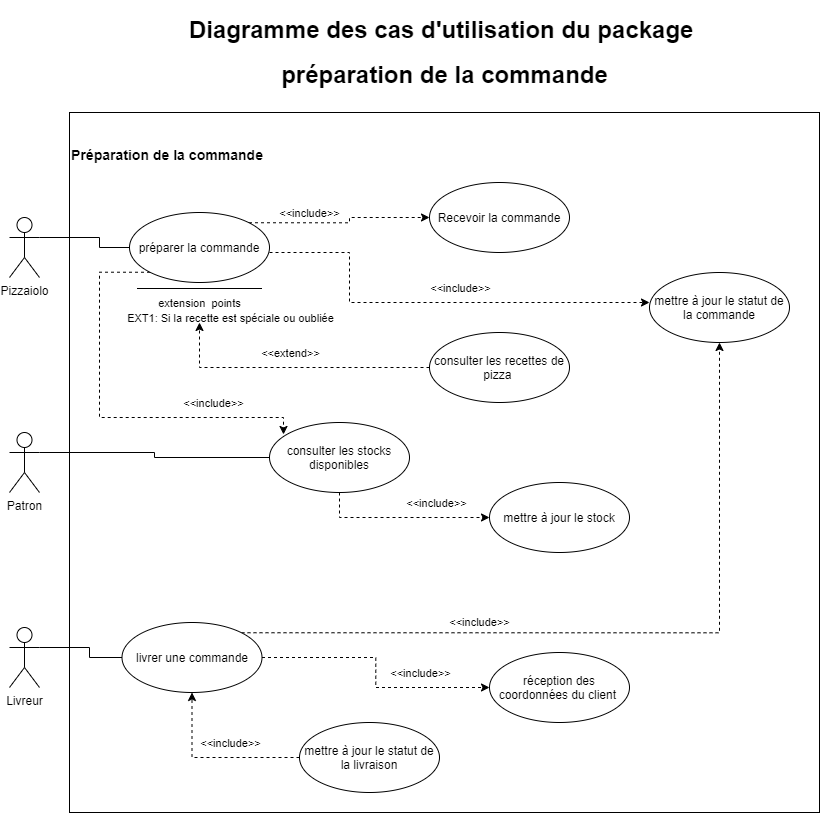

The diagram above was exported from draw.io. Its source (the exported page's mxGraphModel, read from the mxfile embedded in the PNG):
<mxGraphModel dx="1422" dy="1931" grid="1" gridSize="10" guides="1" tooltips="1" connect="1" arrows="1" fold="1" page="1" pageScale="1" pageWidth="827" pageHeight="1169" math="0" shadow="0">
  <root>
    <mxCell id="0" />
    <mxCell id="1" parent="0" />
    <mxCell id="di9Mn71KSTZVHUbILYYm-1" value="&lt;h3&gt;Préparation de la commande&lt;/h3&gt;&lt;div&gt;&lt;br&gt;&lt;/div&gt;&lt;div&gt;&lt;br&gt;&lt;/div&gt;&lt;div&gt;&lt;br&gt;&lt;/div&gt;&lt;div&gt;&lt;br&gt;&lt;/div&gt;&lt;div&gt;&lt;br&gt;&lt;/div&gt;&lt;div&gt;&lt;br&gt;&lt;/div&gt;&lt;div&gt;&lt;br&gt;&lt;/div&gt;&lt;div&gt;&lt;br&gt;&lt;/div&gt;&lt;div&gt;&lt;br&gt;&lt;/div&gt;&lt;div&gt;&lt;br&gt;&lt;/div&gt;&lt;div&gt;&lt;br&gt;&lt;/div&gt;&lt;div&gt;&lt;br&gt;&lt;/div&gt;&lt;div&gt;&lt;br&gt;&lt;/div&gt;&lt;div&gt;&lt;br&gt;&lt;/div&gt;&lt;div&gt;&lt;br&gt;&lt;/div&gt;&lt;div&gt;&lt;br&gt;&lt;/div&gt;&lt;div&gt;&lt;br&gt;&lt;/div&gt;&lt;div&gt;&lt;br&gt;&lt;/div&gt;&lt;div&gt;&lt;br&gt;&lt;/div&gt;&lt;div&gt;&lt;br&gt;&lt;/div&gt;&lt;div&gt;&lt;br&gt;&lt;/div&gt;&lt;div&gt;&lt;br&gt;&lt;/div&gt;&lt;div&gt;&lt;br&gt;&lt;/div&gt;&lt;div&gt;&lt;br&gt;&lt;/div&gt;&lt;div&gt;&lt;br&gt;&lt;/div&gt;&lt;div&gt;&lt;br&gt;&lt;/div&gt;&lt;div&gt;&lt;br&gt;&lt;/div&gt;&lt;div&gt;&lt;br&gt;&lt;/div&gt;&lt;div&gt;&lt;br&gt;&lt;/div&gt;&lt;div&gt;&lt;br&gt;&lt;/div&gt;&lt;div&gt;&lt;br&gt;&lt;/div&gt;&lt;div&gt;&lt;br&gt;&lt;/div&gt;&lt;div&gt;&lt;br&gt;&lt;/div&gt;&lt;div&gt;&lt;br&gt;&lt;/div&gt;&lt;div&gt;&lt;br&gt;&lt;/div&gt;&lt;div&gt;&lt;br&gt;&lt;/div&gt;&lt;div&gt;&lt;br&gt;&lt;/div&gt;&lt;div&gt;&lt;br&gt;&lt;/div&gt;&lt;div&gt;&lt;br&gt;&lt;/div&gt;&lt;div&gt;&lt;br&gt;&lt;/div&gt;&lt;div&gt;&lt;br&gt;&lt;/div&gt;&lt;div&gt;&lt;br&gt;&lt;/div&gt;&lt;div&gt;&lt;br&gt;&lt;/div&gt;&lt;div&gt;&lt;br&gt;&lt;/div&gt;" style="html=1;align=left;" vertex="1" parent="1">
      <mxGeometry x="90" y="70" width="750" height="700" as="geometry" />
    </mxCell>
    <mxCell id="di9Mn71KSTZVHUbILYYm-43" style="edgeStyle=orthogonalEdgeStyle;rounded=0;orthogonalLoop=1;jettySize=auto;html=1;exitX=1;exitY=0.3333333333333333;exitDx=0;exitDy=0;exitPerimeter=0;entryX=0;entryY=0.5;entryDx=0;entryDy=0;endArrow=none;endFill=0;" edge="1" parent="1" source="di9Mn71KSTZVHUbILYYm-3" target="di9Mn71KSTZVHUbILYYm-9">
      <mxGeometry relative="1" as="geometry">
        <Array as="points">
          <mxPoint x="120" y="195" />
          <mxPoint x="120" y="205" />
        </Array>
      </mxGeometry>
    </mxCell>
    <mxCell id="di9Mn71KSTZVHUbILYYm-3" value="Pizzaiolo" style="shape=umlActor;verticalLabelPosition=bottom;verticalAlign=top;html=1;" vertex="1" parent="1">
      <mxGeometry x="30" y="175" width="30" height="60" as="geometry" />
    </mxCell>
    <mxCell id="di9Mn71KSTZVHUbILYYm-42" style="edgeStyle=orthogonalEdgeStyle;rounded=0;orthogonalLoop=1;jettySize=auto;html=1;exitX=1;exitY=0.3333333333333333;exitDx=0;exitDy=0;exitPerimeter=0;entryX=0;entryY=0.5;entryDx=0;entryDy=0;endArrow=none;endFill=0;" edge="1" parent="1" source="di9Mn71KSTZVHUbILYYm-7" target="di9Mn71KSTZVHUbILYYm-32">
      <mxGeometry relative="1" as="geometry" />
    </mxCell>
    <mxCell id="di9Mn71KSTZVHUbILYYm-7" value="Patron" style="shape=umlActor;verticalLabelPosition=bottom;verticalAlign=top;html=1;" vertex="1" parent="1">
      <mxGeometry x="30" y="390" width="30" height="60" as="geometry" />
    </mxCell>
    <mxCell id="di9Mn71KSTZVHUbILYYm-47" style="edgeStyle=orthogonalEdgeStyle;rounded=0;orthogonalLoop=1;jettySize=auto;html=1;exitX=1;exitY=0.3333333333333333;exitDx=0;exitDy=0;exitPerimeter=0;entryX=0;entryY=0.5;entryDx=0;entryDy=0;endArrow=none;endFill=0;" edge="1" parent="1" source="di9Mn71KSTZVHUbILYYm-8" target="di9Mn71KSTZVHUbILYYm-46">
      <mxGeometry relative="1" as="geometry">
        <Array as="points">
          <mxPoint x="110" y="605" />
          <mxPoint x="110" y="615" />
        </Array>
      </mxGeometry>
    </mxCell>
    <mxCell id="di9Mn71KSTZVHUbILYYm-8" value="Livreur" style="shape=umlActor;verticalLabelPosition=bottom;verticalAlign=top;html=1;" vertex="1" parent="1">
      <mxGeometry x="30" y="585" width="30" height="60" as="geometry" />
    </mxCell>
    <mxCell id="di9Mn71KSTZVHUbILYYm-14" style="edgeStyle=orthogonalEdgeStyle;rounded=0;orthogonalLoop=1;jettySize=auto;html=1;exitX=1;exitY=0.5;exitDx=0;exitDy=0;entryX=0;entryY=0.5;entryDx=0;entryDy=0;dashed=1;" edge="1" parent="1">
      <mxGeometry relative="1" as="geometry">
        <mxPoint x="290" y="210" as="sourcePoint" />
        <mxPoint x="670" y="260" as="targetPoint" />
        <Array as="points">
          <mxPoint x="370" y="210" />
          <mxPoint x="370" y="260" />
        </Array>
      </mxGeometry>
    </mxCell>
    <mxCell id="di9Mn71KSTZVHUbILYYm-16" value="&amp;lt;&amp;lt;include&amp;gt;&amp;gt;" style="edgeLabel;html=1;align=center;verticalAlign=middle;resizable=0;points=[];" vertex="1" connectable="0" parent="di9Mn71KSTZVHUbILYYm-14">
      <mxGeometry x="-0.1979" relative="1" as="geometry">
        <mxPoint x="68" y="-15" as="offset" />
      </mxGeometry>
    </mxCell>
    <mxCell id="di9Mn71KSTZVHUbILYYm-29" value="EXT1: Si la recette est spéciale ou oubliée" style="edgeLabel;html=1;align=center;verticalAlign=middle;resizable=0;points=[];" vertex="1" connectable="0" parent="di9Mn71KSTZVHUbILYYm-14">
      <mxGeometry x="-0.3721" y="-5" relative="1" as="geometry">
        <mxPoint x="-125" y="10" as="offset" />
      </mxGeometry>
    </mxCell>
    <mxCell id="di9Mn71KSTZVHUbILYYm-22" style="edgeStyle=orthogonalEdgeStyle;rounded=0;orthogonalLoop=1;jettySize=auto;html=1;exitX=1;exitY=0;exitDx=0;exitDy=0;entryX=0;entryY=0.5;entryDx=0;entryDy=0;dashed=1;" edge="1" parent="1" source="di9Mn71KSTZVHUbILYYm-9" target="di9Mn71KSTZVHUbILYYm-10">
      <mxGeometry relative="1" as="geometry">
        <Array as="points">
          <mxPoint x="370" y="180" />
          <mxPoint x="370" y="175" />
        </Array>
      </mxGeometry>
    </mxCell>
    <mxCell id="di9Mn71KSTZVHUbILYYm-23" value="&amp;lt;&amp;lt;include&amp;gt;&amp;gt;" style="edgeLabel;html=1;align=center;verticalAlign=middle;resizable=0;points=[];" vertex="1" connectable="0" parent="di9Mn71KSTZVHUbILYYm-22">
      <mxGeometry x="-0.0581" y="-1" relative="1" as="geometry">
        <mxPoint x="-27.5" y="-11.29" as="offset" />
      </mxGeometry>
    </mxCell>
    <mxCell id="di9Mn71KSTZVHUbILYYm-25" value="extension&amp;nbsp; points" style="edgeLabel;html=1;align=center;verticalAlign=middle;resizable=0;points=[];" vertex="1" connectable="0" parent="di9Mn71KSTZVHUbILYYm-22">
      <mxGeometry x="0.3003" y="-3" relative="1" as="geometry">
        <mxPoint x="-165.2" y="82" as="offset" />
      </mxGeometry>
    </mxCell>
    <mxCell id="di9Mn71KSTZVHUbILYYm-36" style="edgeStyle=orthogonalEdgeStyle;rounded=0;orthogonalLoop=1;jettySize=auto;html=1;exitX=0;exitY=1;exitDx=0;exitDy=0;dashed=1;entryX=0.1;entryY=0.171;entryDx=0;entryDy=0;entryPerimeter=0;" edge="1" parent="1" source="di9Mn71KSTZVHUbILYYm-9" target="di9Mn71KSTZVHUbILYYm-32">
      <mxGeometry relative="1" as="geometry">
        <mxPoint x="360" y="375" as="targetPoint" />
        <Array as="points">
          <mxPoint x="120" y="230" />
          <mxPoint x="120" y="375" />
          <mxPoint x="304" y="375" />
        </Array>
      </mxGeometry>
    </mxCell>
    <mxCell id="di9Mn71KSTZVHUbILYYm-37" value="&amp;lt;&amp;lt;include&amp;gt;&amp;gt;" style="edgeLabel;html=1;align=center;verticalAlign=middle;resizable=0;points=[];" vertex="1" connectable="0" parent="di9Mn71KSTZVHUbILYYm-36">
      <mxGeometry x="0.7397" y="1" relative="1" as="geometry">
        <mxPoint x="-35.2" y="-14" as="offset" />
      </mxGeometry>
    </mxCell>
    <mxCell id="di9Mn71KSTZVHUbILYYm-9" value="préparer la commande" style="ellipse;whiteSpace=wrap;html=1;" vertex="1" parent="1">
      <mxGeometry x="150" y="170" width="140" height="70" as="geometry" />
    </mxCell>
    <mxCell id="di9Mn71KSTZVHUbILYYm-10" value="Recevoir la commande" style="ellipse;whiteSpace=wrap;html=1;" vertex="1" parent="1">
      <mxGeometry x="450" y="140" width="140" height="70" as="geometry" />
    </mxCell>
    <mxCell id="di9Mn71KSTZVHUbILYYm-11" value="mettre à jour le statut de la commande" style="ellipse;whiteSpace=wrap;html=1;" vertex="1" parent="1">
      <mxGeometry x="670" y="230" width="140" height="70" as="geometry" />
    </mxCell>
    <mxCell id="di9Mn71KSTZVHUbILYYm-31" style="edgeStyle=orthogonalEdgeStyle;rounded=0;orthogonalLoop=1;jettySize=auto;html=1;exitX=0;exitY=0.5;exitDx=0;exitDy=0;dashed=1;" edge="1" parent="1" source="di9Mn71KSTZVHUbILYYm-17">
      <mxGeometry relative="1" as="geometry">
        <mxPoint x="220" y="280" as="targetPoint" />
      </mxGeometry>
    </mxCell>
    <mxCell id="di9Mn71KSTZVHUbILYYm-33" value="&amp;lt;&amp;lt;extend&amp;gt;&amp;gt;" style="edgeLabel;html=1;align=center;verticalAlign=middle;resizable=0;points=[];" vertex="1" connectable="0" parent="di9Mn71KSTZVHUbILYYm-31">
      <mxGeometry x="0.0545" y="4" relative="1" as="geometry">
        <mxPoint x="5" y="-19" as="offset" />
      </mxGeometry>
    </mxCell>
    <mxCell id="di9Mn71KSTZVHUbILYYm-17" value="consulter les recettes de pizza&amp;nbsp;" style="ellipse;whiteSpace=wrap;html=1;" vertex="1" parent="1">
      <mxGeometry x="450" y="290" width="140" height="70" as="geometry" />
    </mxCell>
    <mxCell id="di9Mn71KSTZVHUbILYYm-24" value="" style="line;strokeWidth=1;fillColor=none;align=left;verticalAlign=middle;spacingTop=-1;spacingLeft=3;spacingRight=3;rotatable=0;labelPosition=right;points=[];portConstraint=eastwest;" vertex="1" parent="1">
      <mxGeometry x="157.5" y="242" width="125" height="8" as="geometry" />
    </mxCell>
    <mxCell id="di9Mn71KSTZVHUbILYYm-39" style="edgeStyle=orthogonalEdgeStyle;rounded=0;orthogonalLoop=1;jettySize=auto;html=1;exitX=0.5;exitY=1;exitDx=0;exitDy=0;entryX=0;entryY=0.5;entryDx=0;entryDy=0;dashed=1;" edge="1" parent="1" source="di9Mn71KSTZVHUbILYYm-32" target="di9Mn71KSTZVHUbILYYm-38">
      <mxGeometry relative="1" as="geometry" />
    </mxCell>
    <mxCell id="di9Mn71KSTZVHUbILYYm-40" value="&amp;lt;&amp;lt;include&amp;gt;&amp;gt;" style="edgeLabel;html=1;align=center;verticalAlign=middle;resizable=0;points=[];" vertex="1" connectable="0" parent="di9Mn71KSTZVHUbILYYm-39">
      <mxGeometry x="0.6" y="3" relative="1" as="geometry">
        <mxPoint x="-19" y="-12" as="offset" />
      </mxGeometry>
    </mxCell>
    <mxCell id="di9Mn71KSTZVHUbILYYm-32" value="consulter les stocks disponibles" style="ellipse;whiteSpace=wrap;html=1;" vertex="1" parent="1">
      <mxGeometry x="290" y="380" width="140" height="70" as="geometry" />
    </mxCell>
    <mxCell id="di9Mn71KSTZVHUbILYYm-38" value="mettre à jour le stock" style="ellipse;whiteSpace=wrap;html=1;" vertex="1" parent="1">
      <mxGeometry x="510" y="440" width="140" height="70" as="geometry" />
    </mxCell>
    <mxCell id="di9Mn71KSTZVHUbILYYm-48" style="edgeStyle=orthogonalEdgeStyle;rounded=0;orthogonalLoop=1;jettySize=auto;html=1;exitX=1;exitY=0;exitDx=0;exitDy=0;endArrow=classic;endFill=1;dashed=1;" edge="1" parent="1" source="di9Mn71KSTZVHUbILYYm-46" target="di9Mn71KSTZVHUbILYYm-11">
      <mxGeometry relative="1" as="geometry" />
    </mxCell>
    <mxCell id="di9Mn71KSTZVHUbILYYm-49" value="&amp;lt;&amp;lt;include&amp;gt;&amp;gt;" style="edgeLabel;html=1;align=center;verticalAlign=middle;resizable=0;points=[];" vertex="1" connectable="0" parent="di9Mn71KSTZVHUbILYYm-48">
      <mxGeometry x="-0.3466" y="-3" relative="1" as="geometry">
        <mxPoint x="-13" y="-13.28" as="offset" />
      </mxGeometry>
    </mxCell>
    <mxCell id="di9Mn71KSTZVHUbILYYm-51" style="edgeStyle=orthogonalEdgeStyle;rounded=0;orthogonalLoop=1;jettySize=auto;html=1;exitX=1;exitY=0.5;exitDx=0;exitDy=0;entryX=0;entryY=0.5;entryDx=0;entryDy=0;dashed=1;endArrow=classic;endFill=1;" edge="1" parent="1" source="di9Mn71KSTZVHUbILYYm-46" target="di9Mn71KSTZVHUbILYYm-50">
      <mxGeometry relative="1" as="geometry" />
    </mxCell>
    <mxCell id="di9Mn71KSTZVHUbILYYm-52" value="&amp;lt;&amp;lt;include&amp;gt;&amp;gt;" style="edgeLabel;html=1;align=center;verticalAlign=middle;resizable=0;points=[];" vertex="1" connectable="0" parent="di9Mn71KSTZVHUbILYYm-51">
      <mxGeometry x="0.7359" relative="1" as="geometry">
        <mxPoint x="-35.5" y="-15" as="offset" />
      </mxGeometry>
    </mxCell>
    <mxCell id="di9Mn71KSTZVHUbILYYm-46" value="livrer une commande" style="ellipse;whiteSpace=wrap;html=1;" vertex="1" parent="1">
      <mxGeometry x="142.5" y="580" width="140" height="70" as="geometry" />
    </mxCell>
    <mxCell id="di9Mn71KSTZVHUbILYYm-50" value="réception des coordonnées du client&amp;nbsp;" style="ellipse;whiteSpace=wrap;html=1;" vertex="1" parent="1">
      <mxGeometry x="510" y="610" width="140" height="70" as="geometry" />
    </mxCell>
    <mxCell id="di9Mn71KSTZVHUbILYYm-54" style="edgeStyle=orthogonalEdgeStyle;rounded=0;orthogonalLoop=1;jettySize=auto;html=1;exitX=0;exitY=0.5;exitDx=0;exitDy=0;entryX=0.5;entryY=1;entryDx=0;entryDy=0;dashed=1;endArrow=classic;endFill=1;" edge="1" parent="1" source="di9Mn71KSTZVHUbILYYm-53" target="di9Mn71KSTZVHUbILYYm-46">
      <mxGeometry relative="1" as="geometry" />
    </mxCell>
    <mxCell id="di9Mn71KSTZVHUbILYYm-55" value="&amp;lt;&amp;lt;include&amp;gt;&amp;gt;" style="edgeLabel;html=1;align=center;verticalAlign=middle;resizable=0;points=[];" vertex="1" connectable="0" parent="di9Mn71KSTZVHUbILYYm-54">
      <mxGeometry x="-0.1884" y="1" relative="1" as="geometry">
        <mxPoint y="-16" as="offset" />
      </mxGeometry>
    </mxCell>
    <mxCell id="di9Mn71KSTZVHUbILYYm-53" value="mettre à jour le statut de la livraison" style="ellipse;whiteSpace=wrap;html=1;" vertex="1" parent="1">
      <mxGeometry x="320" y="680" width="140" height="70" as="geometry" />
    </mxCell>
    <mxCell id="di9Mn71KSTZVHUbILYYm-58" value="&lt;h1&gt;Diagramme des cas d'utilisation du package&amp;nbsp;&lt;/h1&gt;&lt;h1&gt;préparation de la commande&lt;/h1&gt;" style="text;html=1;align=center;verticalAlign=middle;resizable=0;points=[];autosize=1;" vertex="1" parent="1">
      <mxGeometry x="200" y="-30" width="530" height="80" as="geometry" />
    </mxCell>
  </root>
</mxGraphModel>